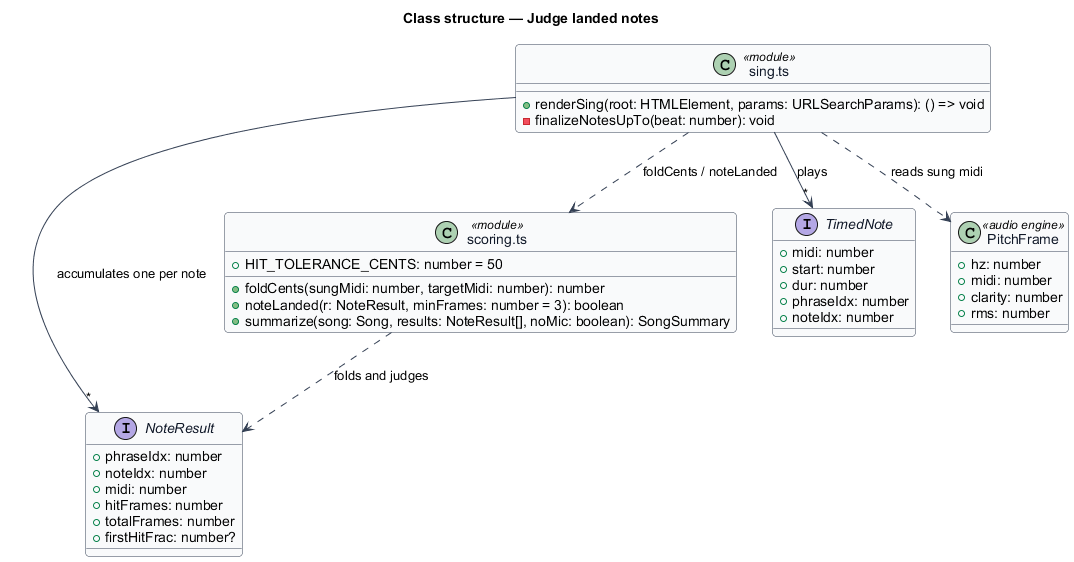

The diagram above was rendered by PlantUML. Its source (embedded in the PNG):
@startuml
' --- shared skin header ---
skinparam backgroundColor #FFFFFF
skinparam shadowing false
skinparam roundcorner 8
skinparam defaultFontName Arial
skinparam ArrowColor #344054
skinparam class {
  BorderColor #344054
  FontColor #101828
  BackgroundColor #F9FAFB
}
' --------------------------
title Class structure — Judge landed notes

interface NoteResult {
  +phraseIdx: number
  +noteIdx: number
  +midi: number
  +hitFrames: number
  +totalFrames: number
  +firstHitFrac: number?
}

class "scoring.ts" as ScoringMod <<module>> {
  +HIT_TOLERANCE_CENTS: number = 50
  +foldCents(sungMidi: number, targetMidi: number): number
  +noteLanded(r: NoteResult, minFrames: number = 3): boolean
  +summarize(song: Song, results: NoteResult[], noMic: boolean): SongSummary
}

class "sing.ts" as SingMod <<module>> {
  +renderSing(root: HTMLElement, params: URLSearchParams): () => void
  -finalizeNotesUpTo(beat: number): void
}

interface TimedNote {
  +midi: number
  +start: number
  +dur: number
  +phraseIdx: number
  +noteIdx: number
}

class PitchFrame <<audio engine>> {
  +hz: number
  +midi: number
  +clarity: number
  +rms: number
}

ScoringMod ..> NoteResult : folds and judges
SingMod --> "*" NoteResult : accumulates one per note
SingMod --> "*" TimedNote : plays
SingMod ..> PitchFrame : reads sung midi
SingMod ..> ScoringMod : foldCents / noteLanded
@enduml